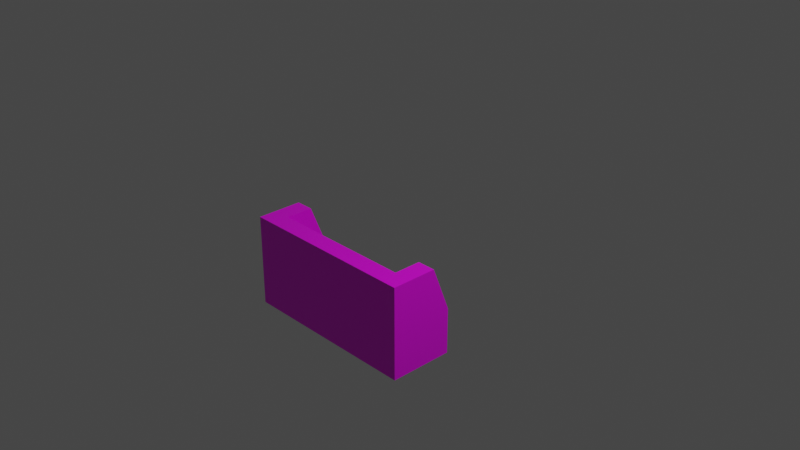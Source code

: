 # Source: multidecor_wall_shelf.blend  (saved by Blender 2.82.7; exported with 4.5.12 LTS)
import bpy
from mathutils import Matrix  # noqa: F401  (used for matrix-valued properties, if any)

bpy.ops.wm.read_factory_settings(use_empty=True)
scene = bpy.context.scene
scene.name = 'Scene'

# ---- collections
col_collection = bpy.data.collections.new('Collection'); scene.collection.children.link(col_collection)

# ---- images (referenced by path relative to the original .blend; pixels are not part of the script)
import os
ASSET_DIR = os.environ.get("B2B_ASSET_DIR", "")  # directory of the original .blend (textures are referenced by path, not embedded)
HERE = os.path.dirname(os.path.abspath(__file__))  # packed textures are extracted next to this script under _unpacked/

def load_image(name, relpath, width, height, colorspace="sRGB"):
    """Load a texture the original file referenced (path relative to the .blend, or extracted next to this script)."""
    p = next((c for c in (os.path.join(HERE, relpath), os.path.join(ASSET_DIR, relpath)) if relpath and os.path.exists(c)), "")
    if p:
        img = bpy.data.images.load(p, check_existing=True)
        img.name = name
    else:  # same state as the original file: an image datablock whose file is absent (Cycles renders it pink)
        img = bpy.data.images.new(name, width, height)
        img.source = "FILE"
        img.filepath = "//" + (relpath or name)
    img.colorspace_settings.name = colorspace
    return img
img_multidecor_aspen_wood_png = load_image('multidecor_aspen_wood.png', 'multidecor_aspen_wood.png', 1024, 1024, 'sRGB')

# ---- materials (node trees are filled in below, after node groups)
mat_material = bpy.data.materials.new('Material')
mat_material.alpha_threshold = 0.0
mat_material.use_transparent_shadow = False
mat_material.line_color = (0.0, 0.0, 0.0, 1.0)

# ---- material node trees
mat_material.use_nodes = True; mat_material.node_tree.nodes.clear()
_N = mat_material.node_tree.nodes; _L = mat_material.node_tree.links
n0 = _N.new('ShaderNodeOutputMaterial'); n0.name = 'Material Output'; n0.location = (300, 300)
n1 = _N.new('ShaderNodeBsdfPrincipled'); n1.name = 'Principled BSDF'; n1.location = (10, 300)
n1.distribution = 'GGX'
n1.subsurface_method = 'BURLEY'
n1.inputs[2].default_value = 0.4
n1.inputs[3].default_value = 1.45
n1.inputs[27].default_value = (0.0, 0.0, 0.0, 1.0)
n1.inputs[28].default_value = 1.0
n2 = _N.new('ShaderNodeTexImage'); n2.name = 'Image Texture'; n2.location = (-280, 280)
n2.image = img_multidecor_aspen_wood_png
n2.interpolation = 'Closest'
_L.new(n1.outputs[0], n0.inputs[0])
_L.new(n2.outputs[0], n1.inputs[0])
n0.is_active_output = True

# ---- world
world_world = bpy.data.worlds.new('World'); scene.world = world_world
world_world.use_nodes = True; world_world.node_tree.nodes.clear()
_N = world_world.node_tree.nodes; _L = world_world.node_tree.links
n0 = _N.new('ShaderNodeOutputWorld'); n0.name = 'World Output'; n0.location = (300, 300)
n1 = _N.new('ShaderNodeBackground'); n1.name = 'Background'; n1.location = (10, 300)
n1.inputs[0].default_value = (0.05088, 0.05088, 0.05088, 1.0)
_L.new(n1.outputs[0], n0.inputs[0])
n0.is_active_output = True
world_world.color = (0.05088, 0.05088, 0.05088)
world_world.use_sun_shadow = False
world_world.sun_shadow_jitter_overblur = 0.0

# ---- cameras
cam_camera = bpy.data.cameras.new('Camera')
cam_camera.clip_end = 100.0
cam_camera.ortho_scale = 7.314

# ---- lights
light_light = bpy.data.lights.new('Light', 'POINT')
light_light.transmission_factor = 0.0
light_light.energy = 1000.0
light_light.shadow_soft_size = 0.1
light_light.shadow_maximum_resolution = 0.006
light_light.use_absolute_resolution = True

# ---- meshes
me_cube = bpy.data.meshes.new('Cube')
me_cube.from_pydata([(1.0, 0.0, 0.1), (1.0, 0.0, -0.1), (1.0, -1.0, 0.1), (1.0, -1.0, -0.1), (-1.0, 0.0, 0.1), (-1.0, 0.0, -0.1), (-1.0, -1.0, 0.1), (-1.0, -1.0, -0.1), (0.8, -1.0, -0.6), (0.8, -1.0, -0.1), (0.8, 0.0, -0.4), (0.8, 0.0, -0.1), (1.0, -1.0, -0.6), (1.0, -1.0, -0.1), (1.0, 0.0, -0.4), (1.0, 0.0, -0.1), (0.8, -0.5, -0.6), (1.0, -0.5, -0.6), (-0.8, -1.0, -0.6), (-0.8, -1.0, -0.1), (-0.8, 0.0, -0.4), (-0.8, 0.0, -0.1), (-1.0, -1.0, -0.6), (-1.0, -1.0, -0.1), (-1.0, 0.0, -0.4), (-1.0, 0.0, -0.1), (-0.8, -0.5, -0.6), (-1.0, -0.5, -0.6)], [], [(0, 4, 6, 2), (3, 2, 6, 7), (7, 6, 4, 5), (5, 1, 3, 7), (1, 0, 2, 3), (5, 4, 0, 1), (8, 9, 11, 10, 16), (10, 11, 15, 14), (14, 15, 13, 12, 17), (12, 13, 9, 8), (18, 19, 21, 20, 26), (10, 14, 17, 16), (16, 17, 12, 8), (20, 21, 25, 24), (24, 25, 23, 22, 27), (22, 23, 19, 18), (20, 24, 27, 26), (26, 27, 22, 18)])
_uv = me_cube.uv_layers.new(name='UVMap')
_uv.uv.foreach_set('vector', [0.3529, 0.6468, 0.3529, 0.05897, 0.6468, 0.05897, 0.6468, 0.6468, 0.7055, 0.6468, 0.6468, 0.6468, 0.6468, 0.05897, 0.7055, 0.05897, 0.6468, 0.0001893, 0.6468, 0.05897, 0.3529, 0.05897, 0.3529, 0.0001896, 0.2941, 0.05897, 0.2941, 0.6468, 0.0001894, 0.6468, 0.0001893, 0.05897, 0.3529, 0.7055, 0.3529, 0.6468, 0.6468, 0.6468, 0.6468, 0.7055, 0.2941, 0.05897, 0.3529, 0.05897, 0.3529, 0.6468, 0.2941, 0.6468, 0.7059, 0.0001893, 0.8529, 0.0001893, 0.8529, 0.2941, 0.7647, 0.2941, 0.7059, 0.1471, 0.9712, 0.4524, 0.9712, 0.5405, 0.9124, 0.5405, 0.9124, 0.4524, 0.05897, 0.7059, 0.1471, 0.7059, 0.1471, 0.9998, 0.0001893, 0.9998, 0.0001893, 0.8529, 0.9124, 0.1471, 0.9124, 0.0001893, 0.9712, 0.0001893, 0.9712, 0.1471, 0.7059, 0.2945, 0.8529, 0.2945, 0.8529, 0.5884, 0.7647, 0.5884, 0.7059, 0.4414, 0.9712, 0.4524, 0.9124, 0.4524, 0.9124, 0.2941, 0.9712, 0.2941, 0.9712, 0.2941, 0.9124, 0.2941, 0.9124, 0.1471, 0.9712, 0.1471, 0.912, 0.4524, 0.912, 0.5405, 0.8532, 0.5405, 0.8532, 0.4524, 0.7647, 0.5887, 0.8529, 0.5887, 0.8529, 0.8826, 0.7059, 0.8826, 0.7059, 0.7357, 0.8532, 0.1471, 0.8532, 0.0001893, 0.912, 0.0001893, 0.912, 0.1471, 0.912, 0.4524, 0.8532, 0.4524, 0.8532, 0.2941, 0.912, 0.2941, 0.912, 0.2941, 0.8532, 0.2941, 0.8532, 0.1471, 0.912, 0.1471])
me_cube.materials.append(mat_material)
me_cube.use_remesh_preserve_volume = False
me_cube.use_remesh_preserve_attributes = False
me_cube.use_mirror_vertex_groups = False
me_cube.update()

# ---- objects
ob_cube = bpy.data.objects.new('Cube', me_cube)
ob_light = bpy.data.objects.new('Light', light_light)
ob_camera = bpy.data.objects.new('Camera', cam_camera)

# ---- transforms, parenting, visibility, modifiers, constraints
ob_cube.location = (0.0, -0.9, -5.96e-08)
ob_cube.rotation_euler = (1.571, -0.0, 0.0)
ob_cube.lock_rotations_4d = False
ob_cube.empty_display_type = 'ARROWS'
ob_cube.lineart.crease_threshold = 0.0
ob_light.location = (4.076, 1.005, 5.904)
ob_light.rotation_euler = (0.6503, 0.05522, 1.866)
ob_light.lock_rotations_4d = False
ob_light.empty_display_type = 'ARROWS'
ob_light.color = (0.0, 0.0, 0.0, 0.0)
ob_light.lineart.crease_threshold = 0.0
ob_camera.location = (7.359, -6.926, 4.958)
ob_camera.rotation_euler = (1.109, 0.0, 0.8149)
ob_camera.lock_rotations_4d = False
ob_camera.empty_display_type = 'ARROWS'
ob_camera.color = (0.0, 0.0, 0.0, 0.0)
ob_camera.display_type = 'WIRE'
ob_camera.lineart.crease_threshold = 0.0

# ---- collection membership
col_collection.objects.link(ob_cube)
col_collection.objects.link(ob_light)
col_collection.objects.link(ob_camera)

# ---- scene / render settings (as saved in the file)
scene.camera = ob_camera
scene.frame_start = 1; scene.frame_end = 250; scene.frame_set(1)
scene.render.engine = 'BLENDER_EEVEE_NEXT'
scene.cycles.use_denoising = False
scene.cycles.samples = 128
scene.cycles.sampling_pattern = 'TABULATED_SOBOL'
scene.cycles.use_adaptive_sampling = False
scene.cycles.use_light_tree = False
scene.view_settings.view_transform = 'Filmic'
bpy.context.view_layer.update()

